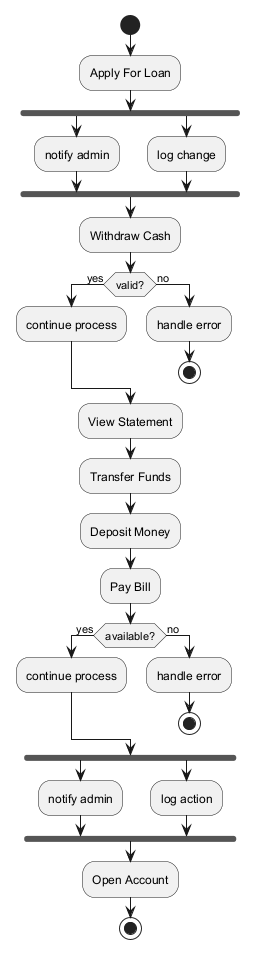

The diagram above was rendered by PlantUML. Its source (embedded in the PNG):
@startuml
skinparam backgroundColor #FFFFFF
skinparam classBackgroundColor #F1F8E9
skinparam classBorderColor #33691E
start
:Apply For Loan;
fork
:notify admin;
fork again
:log change;
end fork
:Withdraw Cash;
if (valid?) then (yes)
:continue process;
else (no)
:handle error;
stop
endif
:View Statement;
:Transfer Funds;
:Deposit Money;
:Pay Bill;
if (available?) then (yes)
:continue process;
else (no)
:handle error;
stop
endif
fork
:notify admin;
fork again
:log action;
end fork
:Open Account;
stop
@enduml